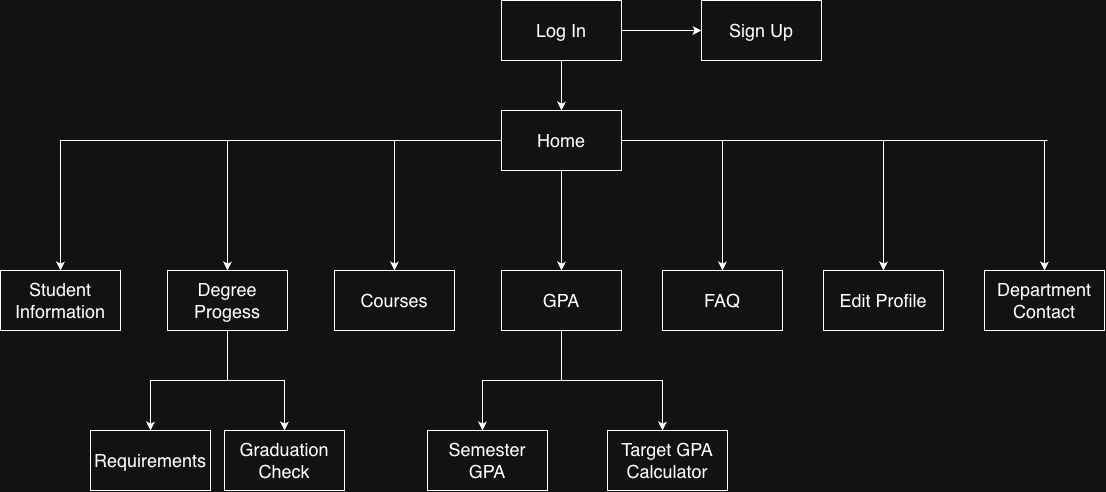

The diagram above was exported from draw.io. Its source (the exported page's mxGraphModel, read from the mxfile embedded in the PNG):
<mxGraphModel dx="1141" dy="1330" grid="1" gridSize="10" guides="1" tooltips="1" connect="1" arrows="1" fold="1" page="1" pageScale="1" pageWidth="1169" pageHeight="827" math="0" shadow="0">
  <root>
    <mxCell id="0" />
    <mxCell id="1" parent="0" />
    <mxCell id="WKRCBY3Pk-mzjFMp72av-3" edge="1" parent="1" source="WKRCBY3Pk-mzjFMp72av-1" style="edgeStyle=orthogonalEdgeStyle;rounded=0;orthogonalLoop=1;jettySize=auto;html=1;" target="WKRCBY3Pk-mzjFMp72av-2" value="">
      <mxGeometry relative="1" as="geometry" />
    </mxCell>
    <mxCell id="WKRCBY3Pk-mzjFMp72av-17" edge="1" parent="1" source="WKRCBY3Pk-mzjFMp72av-1" style="edgeStyle=orthogonalEdgeStyle;rounded=0;orthogonalLoop=1;jettySize=auto;html=1;" target="WKRCBY3Pk-mzjFMp72av-16" value="">
      <mxGeometry relative="1" as="geometry" />
    </mxCell>
    <mxCell id="WKRCBY3Pk-mzjFMp72av-1" parent="1" style="rounded=0;whiteSpace=wrap;html=1;fontSize=18;" value="Log In" vertex="1">
      <mxGeometry height="60" width="120" x="534" y="20" as="geometry" />
    </mxCell>
    <mxCell id="WKRCBY3Pk-mzjFMp72av-5" edge="1" parent="1" source="WKRCBY3Pk-mzjFMp72av-2" style="edgeStyle=orthogonalEdgeStyle;rounded=0;orthogonalLoop=1;jettySize=auto;html=1;" target="WKRCBY3Pk-mzjFMp72av-4" value="">
      <mxGeometry relative="1" as="geometry" />
    </mxCell>
    <mxCell id="WKRCBY3Pk-mzjFMp72av-7" edge="1" parent="1" source="WKRCBY3Pk-mzjFMp72av-2" style="edgeStyle=orthogonalEdgeStyle;rounded=0;orthogonalLoop=1;jettySize=auto;html=1;" target="WKRCBY3Pk-mzjFMp72av-6" value="">
      <mxGeometry relative="1" as="geometry" />
    </mxCell>
    <mxCell id="WKRCBY3Pk-mzjFMp72av-15" edge="1" parent="1" source="WKRCBY3Pk-mzjFMp72av-2" style="edgeStyle=orthogonalEdgeStyle;rounded=0;orthogonalLoop=1;jettySize=auto;html=1;" target="WKRCBY3Pk-mzjFMp72av-14" value="">
      <mxGeometry relative="1" x="0.1675" as="geometry" />
    </mxCell>
    <mxCell id="HS4JLSYvnMpyBYEtJGEa-2" edge="1" parent="1" source="WKRCBY3Pk-mzjFMp72av-2" style="edgeStyle=orthogonalEdgeStyle;rounded=0;orthogonalLoop=1;jettySize=auto;html=1;defaultLabelBackgroundColor=gap;" target="HS4JLSYvnMpyBYEtJGEa-1" value="">
      <mxGeometry relative="1" as="geometry" />
    </mxCell>
    <mxCell id="HS4JLSYvnMpyBYEtJGEa-7" edge="1" parent="1" source="WKRCBY3Pk-mzjFMp72av-2" style="edgeStyle=orthogonalEdgeStyle;rounded=0;orthogonalLoop=1;jettySize=auto;html=1;defaultLabelBackgroundColor=gap;" target="HS4JLSYvnMpyBYEtJGEa-6" value="">
      <mxGeometry relative="1" as="geometry" />
    </mxCell>
    <mxCell id="YIgPb6DVp4UG7KKba1Wc-2" edge="1" parent="1" source="WKRCBY3Pk-mzjFMp72av-2" style="edgeStyle=orthogonalEdgeStyle;rounded=0;orthogonalLoop=1;jettySize=auto;html=1;entryX=0.5;entryY=0;entryDx=0;entryDy=0;defaultLabelBackgroundColor=gap;" target="YIgPb6DVp4UG7KKba1Wc-1">
      <mxGeometry relative="1" as="geometry" />
    </mxCell>
    <mxCell id="WKRCBY3Pk-mzjFMp72av-2" parent="1" style="rounded=0;whiteSpace=wrap;html=1;fontSize=18;" value="Home" vertex="1">
      <mxGeometry height="60" width="120" x="534" y="130" as="geometry" />
    </mxCell>
    <mxCell id="HS4JLSYvnMpyBYEtJGEa-3" edge="1" parent="1" source="WKRCBY3Pk-mzjFMp72av-4" style="edgeStyle=orthogonalEdgeStyle;rounded=0;orthogonalLoop=1;jettySize=auto;html=1;defaultLabelBackgroundColor=gap;" target="WKRCBY3Pk-mzjFMp72av-19" value="">
      <mxGeometry relative="1" x="0.0056" as="geometry">
        <Array as="points">
          <mxPoint x="594" y="400" />
          <mxPoint x="515" y="400" />
        </Array>
      </mxGeometry>
    </mxCell>
    <mxCell id="HS4JLSYvnMpyBYEtJGEa-5" edge="1" parent="1" source="WKRCBY3Pk-mzjFMp72av-4" style="edgeStyle=orthogonalEdgeStyle;rounded=0;orthogonalLoop=1;jettySize=auto;html=1;defaultLabelBackgroundColor=gap;" target="HS4JLSYvnMpyBYEtJGEa-4" value="">
      <mxGeometry relative="1" x="0.005" as="geometry">
        <Array as="points">
          <mxPoint x="594" y="400" />
          <mxPoint x="695" y="400" />
        </Array>
      </mxGeometry>
    </mxCell>
    <mxCell id="WKRCBY3Pk-mzjFMp72av-4" parent="1" style="whiteSpace=wrap;html=1;fontSize=18;rounded=0;" value="GPA" vertex="1">
      <mxGeometry height="60" width="120" x="534" y="290" as="geometry" />
    </mxCell>
    <mxCell id="WKRCBY3Pk-mzjFMp72av-6" parent="1" style="whiteSpace=wrap;html=1;fontSize=18;rounded=0;" value="Courses" vertex="1">
      <mxGeometry height="60" width="120" x="367" y="290" as="geometry" />
    </mxCell>
    <mxCell id="WKRCBY3Pk-mzjFMp72av-14" parent="1" style="whiteSpace=wrap;html=1;fontSize=18;rounded=0;" value="Edit Profile" vertex="1">
      <mxGeometry height="60" width="120" x="856" y="290" as="geometry" />
    </mxCell>
    <mxCell id="WKRCBY3Pk-mzjFMp72av-16" parent="1" style="rounded=0;whiteSpace=wrap;html=1;fontSize=18;" value="Sign Up" vertex="1">
      <mxGeometry height="60" width="120" x="734" y="20" as="geometry" />
    </mxCell>
    <mxCell id="WKRCBY3Pk-mzjFMp72av-19" parent="1" style="whiteSpace=wrap;html=1;fontSize=18;rounded=0;" value="Semester GPA" vertex="1">
      <mxGeometry height="60" width="120" x="460" y="450" as="geometry" />
    </mxCell>
    <mxCell id="HS4JLSYvnMpyBYEtJGEa-1" parent="1" style="whiteSpace=wrap;html=1;fontSize=18;rounded=0;" value="FAQ" vertex="1">
      <mxGeometry height="60" width="120" x="695" y="290" as="geometry" />
    </mxCell>
    <mxCell id="HS4JLSYvnMpyBYEtJGEa-4" parent="1" style="whiteSpace=wrap;html=1;fontSize=18;rounded=0;" value="Target GPA Calculator" vertex="1">
      <mxGeometry height="60" width="120" x="640" y="450" as="geometry" />
    </mxCell>
    <mxCell id="HS4JLSYvnMpyBYEtJGEa-11" edge="1" parent="1" source="HS4JLSYvnMpyBYEtJGEa-6" style="edgeStyle=orthogonalEdgeStyle;rounded=0;orthogonalLoop=1;jettySize=auto;html=1;defaultLabelBackgroundColor=gap;" target="HS4JLSYvnMpyBYEtJGEa-10" value="">
      <mxGeometry relative="1" as="geometry" />
    </mxCell>
    <mxCell id="HS4JLSYvnMpyBYEtJGEa-12" edge="1" parent="1" source="HS4JLSYvnMpyBYEtJGEa-6" style="edgeStyle=orthogonalEdgeStyle;rounded=0;orthogonalLoop=1;jettySize=auto;html=1;defaultLabelBackgroundColor=gap;" target="HS4JLSYvnMpyBYEtJGEa-10" value="">
      <mxGeometry relative="1" as="geometry" />
    </mxCell>
    <mxCell id="HS4JLSYvnMpyBYEtJGEa-13" edge="1" parent="1" source="HS4JLSYvnMpyBYEtJGEa-6" style="edgeStyle=orthogonalEdgeStyle;rounded=0;orthogonalLoop=1;jettySize=auto;html=1;defaultLabelBackgroundColor=gap;" target="HS4JLSYvnMpyBYEtJGEa-10" value="">
      <mxGeometry relative="1" as="geometry" />
    </mxCell>
    <mxCell id="HS4JLSYvnMpyBYEtJGEa-15" edge="1" parent="1" source="HS4JLSYvnMpyBYEtJGEa-6" style="edgeStyle=orthogonalEdgeStyle;rounded=0;orthogonalLoop=1;jettySize=auto;html=1;defaultLabelBackgroundColor=gap;exitX=0.5;exitY=1;exitDx=0;exitDy=0;" target="HS4JLSYvnMpyBYEtJGEa-14">
      <mxGeometry relative="1" x="-0.17" as="geometry" />
    </mxCell>
    <mxCell id="HS4JLSYvnMpyBYEtJGEa-6" parent="1" style="rounded=0;whiteSpace=wrap;html=1;fontSize=18;" value="Degree Progess" vertex="1">
      <mxGeometry height="60" width="120" x="200" y="290" as="geometry" />
    </mxCell>
    <mxCell id="HS4JLSYvnMpyBYEtJGEa-10" parent="1" style="rounded=0;whiteSpace=wrap;html=1;fontSize=18;" value="Requirements" vertex="1">
      <mxGeometry height="60" width="120" x="123" y="450" as="geometry" />
    </mxCell>
    <mxCell id="HS4JLSYvnMpyBYEtJGEa-14" parent="1" style="rounded=0;whiteSpace=wrap;html=1;fontSize=18;" value="Graduation Check" vertex="1">
      <mxGeometry height="60" width="120" x="257" y="450" as="geometry" />
    </mxCell>
    <mxCell id="iDXblXZsJh2DyIPLt6lP-1" parent="1" style="whiteSpace=wrap;html=1;fontSize=18;rounded=0;" value="Department&lt;div&gt;Contact&lt;/div&gt;" vertex="1">
      <mxGeometry height="60" width="120" x="1017" y="290" as="geometry" />
    </mxCell>
    <mxCell id="iDXblXZsJh2DyIPLt6lP-3" edge="1" parent="1" style="endArrow=none;html=1;rounded=0;" value="">
      <mxGeometry height="50" relative="1" width="50" x="-0.1176" as="geometry">
        <Array as="points">
          <mxPoint x="980" y="160" />
        </Array>
        <mxPoint x="910" y="160" as="sourcePoint" />
        <mxPoint x="1080" y="160" as="targetPoint" />
      </mxGeometry>
    </mxCell>
    <mxCell id="iDXblXZsJh2DyIPLt6lP-6" edge="1" parent="1" style="endArrow=classic;html=1;rounded=0;entryX=0.5;entryY=0;entryDx=0;entryDy=0;" target="iDXblXZsJh2DyIPLt6lP-1" value="">
      <mxGeometry height="50" relative="1" width="50" x="-0.0615" as="geometry">
        <Array as="points" />
        <mxPoint x="1077" y="160" as="sourcePoint" />
        <mxPoint x="1060" y="280" as="targetPoint" />
      </mxGeometry>
    </mxCell>
    <mxCell id="YIgPb6DVp4UG7KKba1Wc-1" parent="1" style="rounded=0;whiteSpace=wrap;html=1;fontSize=18;" value="Student Information" vertex="1">
      <mxGeometry height="60" width="120" x="33" y="290" as="geometry" />
    </mxCell>
  </root>
</mxGraphModel>